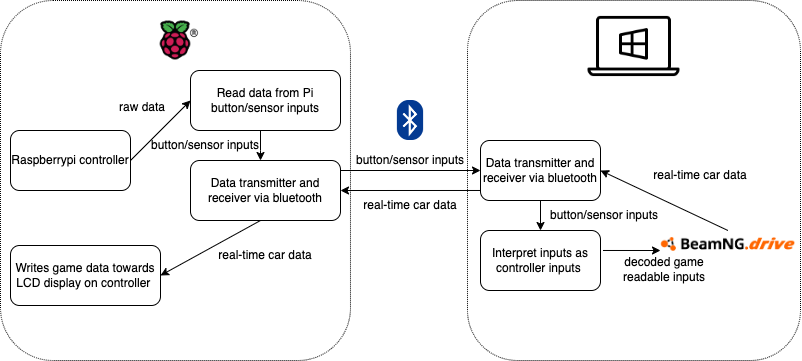

The diagram above was exported from draw.io. Its source (the exported page's mxGraphModel, read from the mxfile embedded in the PNG):
<mxGraphModel dx="1232" dy="702" grid="0" gridSize="10" guides="1" tooltips="1" connect="1" arrows="1" fold="1" page="1" pageScale="1" pageWidth="827" pageHeight="1169" math="0" shadow="0">
  <root>
    <mxCell id="0" />
    <mxCell id="1" parent="0" />
    <mxCell id="wElKJeUji5xSwv1wYXOa-21" value="" style="shape=image;verticalLabelPosition=bottom;labelBackgroundColor=default;verticalAlign=top;aspect=fixed;imageAspect=0;image=https://download.logo.wine/logo/BeamNG.drive/BeamNG.drive-Logo.wine.png;clipPath=inset(38% 11.33% 41% 11%);" vertex="1" parent="1">
      <mxGeometry x="670" y="380" width="134.87" height="24.311330472103005" as="geometry" />
    </mxCell>
    <mxCell id="wElKJeUji5xSwv1wYXOa-1" value="Raspberrypi controller" style="rounded=1;whiteSpace=wrap;html=1;" vertex="1" parent="1">
      <mxGeometry x="20" y="280" width="120" height="60" as="geometry" />
    </mxCell>
    <mxCell id="wElKJeUji5xSwv1wYXOa-3" value="Read data from Pi button/sensor inputs" style="rounded=1;whiteSpace=wrap;html=1;" vertex="1" parent="1">
      <mxGeometry x="200" y="220" width="150" height="60" as="geometry" />
    </mxCell>
    <mxCell id="wElKJeUji5xSwv1wYXOa-4" value="Data transmitter and receiver via bluetooth" style="rounded=1;whiteSpace=wrap;html=1;" vertex="1" parent="1">
      <mxGeometry x="200" y="310" width="150" height="60" as="geometry" />
    </mxCell>
    <mxCell id="wElKJeUji5xSwv1wYXOa-5" value="Writes game data towards LCD display on controller&amp;nbsp;" style="rounded=1;whiteSpace=wrap;html=1;" vertex="1" parent="1">
      <mxGeometry x="20" y="395" width="150" height="60" as="geometry" />
    </mxCell>
    <mxCell id="wElKJeUji5xSwv1wYXOa-7" value="" style="endArrow=classic;html=1;rounded=0;entryX=0;entryY=0.5;entryDx=0;entryDy=0;" edge="1" parent="1" target="wElKJeUji5xSwv1wYXOa-3">
      <mxGeometry width="50" height="50" relative="1" as="geometry">
        <mxPoint x="140" y="310" as="sourcePoint" />
        <mxPoint x="190" y="260" as="targetPoint" />
      </mxGeometry>
    </mxCell>
    <mxCell id="wElKJeUji5xSwv1wYXOa-8" value="" style="endArrow=classic;html=1;rounded=0;" edge="1" parent="1">
      <mxGeometry width="50" height="50" relative="1" as="geometry">
        <mxPoint x="270" y="280" as="sourcePoint" />
        <mxPoint x="270" y="310" as="targetPoint" />
        <Array as="points">
          <mxPoint x="270" y="300" />
        </Array>
      </mxGeometry>
    </mxCell>
    <mxCell id="wElKJeUji5xSwv1wYXOa-9" value="" style="endArrow=classic;html=1;rounded=0;entryX=1;entryY=0.5;entryDx=0;entryDy=0;" edge="1" parent="1" target="wElKJeUji5xSwv1wYXOa-5">
      <mxGeometry width="50" height="50" relative="1" as="geometry">
        <mxPoint x="270" y="370" as="sourcePoint" />
        <mxPoint x="270" y="390" as="targetPoint" />
      </mxGeometry>
    </mxCell>
    <mxCell id="wElKJeUji5xSwv1wYXOa-14" value="" style="endArrow=classic;html=1;rounded=0;" edge="1" parent="1">
      <mxGeometry width="50" height="50" relative="1" as="geometry">
        <mxPoint x="350" y="320" as="sourcePoint" />
        <mxPoint x="490" y="320" as="targetPoint" />
      </mxGeometry>
    </mxCell>
    <mxCell id="wElKJeUji5xSwv1wYXOa-16" value="button/sensor inputs" style="text;html=1;strokeColor=none;fillColor=none;align=center;verticalAlign=middle;whiteSpace=wrap;rounded=0;" vertex="1" parent="1">
      <mxGeometry x="360" y="295" width="120" height="30" as="geometry" />
    </mxCell>
    <mxCell id="wElKJeUji5xSwv1wYXOa-17" value="Data transmitter and receiver via bluetooth" style="rounded=1;whiteSpace=wrap;html=1;" vertex="1" parent="1">
      <mxGeometry x="490" y="290" width="120" height="60" as="geometry" />
    </mxCell>
    <mxCell id="wElKJeUji5xSwv1wYXOa-18" value="" style="endArrow=classic;html=1;rounded=0;exitX=0.5;exitY=1;exitDx=0;exitDy=0;" edge="1" parent="1" source="wElKJeUji5xSwv1wYXOa-17">
      <mxGeometry width="50" height="50" relative="1" as="geometry">
        <mxPoint x="520" y="445" as="sourcePoint" />
        <mxPoint x="550" y="380" as="targetPoint" />
      </mxGeometry>
    </mxCell>
    <mxCell id="wElKJeUji5xSwv1wYXOa-19" value="Interpret inputs as controller inputs&amp;nbsp;" style="rounded=1;whiteSpace=wrap;html=1;" vertex="1" parent="1">
      <mxGeometry x="490" y="380" width="120" height="60" as="geometry" />
    </mxCell>
    <mxCell id="wElKJeUji5xSwv1wYXOa-20" value="" style="endArrow=classic;html=1;rounded=0;exitX=1.021;exitY=0.333;exitDx=0;exitDy=0;exitPerimeter=0;" edge="1" parent="1" source="wElKJeUji5xSwv1wYXOa-19">
      <mxGeometry width="50" height="50" relative="1" as="geometry">
        <mxPoint x="390" y="380" as="sourcePoint" />
        <mxPoint x="670" y="400" as="targetPoint" />
      </mxGeometry>
    </mxCell>
    <mxCell id="wElKJeUji5xSwv1wYXOa-23" value="" style="endArrow=classic;html=1;rounded=0;entryX=1;entryY=0.5;entryDx=0;entryDy=0;exitX=0.5;exitY=0;exitDx=0;exitDy=0;" edge="1" parent="1" source="wElKJeUji5xSwv1wYXOa-21" target="wElKJeUji5xSwv1wYXOa-17">
      <mxGeometry width="50" height="50" relative="1" as="geometry">
        <mxPoint x="470" y="630" as="sourcePoint" />
        <mxPoint x="520" y="430" as="targetPoint" />
      </mxGeometry>
    </mxCell>
    <mxCell id="wElKJeUji5xSwv1wYXOa-24" value="real-time car data" style="text;html=1;strokeColor=none;fillColor=none;align=center;verticalAlign=middle;whiteSpace=wrap;rounded=0;" vertex="1" parent="1">
      <mxGeometry x="650" y="310" width="120" height="30" as="geometry" />
    </mxCell>
    <mxCell id="wElKJeUji5xSwv1wYXOa-25" value="" style="endArrow=classic;html=1;rounded=0;entryX=1;entryY=0.5;entryDx=0;entryDy=0;exitX=-0.001;exitY=0.833;exitDx=0;exitDy=0;exitPerimeter=0;" edge="1" parent="1" source="wElKJeUji5xSwv1wYXOa-17" target="wElKJeUji5xSwv1wYXOa-4">
      <mxGeometry width="50" height="50" relative="1" as="geometry">
        <mxPoint x="480" y="340" as="sourcePoint" />
        <mxPoint x="520" y="430" as="targetPoint" />
      </mxGeometry>
    </mxCell>
    <mxCell id="wElKJeUji5xSwv1wYXOa-28" value="" style="rounded=1;whiteSpace=wrap;html=1;dashed=1;dashPattern=1 1;fillColor=none;" vertex="1" parent="1">
      <mxGeometry x="9.990000000000009" y="150" width="350" height="360" as="geometry" />
    </mxCell>
    <mxCell id="wElKJeUji5xSwv1wYXOa-30" value="" style="rounded=1;whiteSpace=wrap;html=1;dashed=1;dashPattern=1 1;fillColor=none;" vertex="1" parent="1">
      <mxGeometry x="477" y="150" width="333" height="360" as="geometry" />
    </mxCell>
    <mxCell id="wElKJeUji5xSwv1wYXOa-26" value="real-time car data" style="text;html=1;strokeColor=none;fillColor=none;align=center;verticalAlign=middle;whiteSpace=wrap;rounded=0;" vertex="1" parent="1">
      <mxGeometry x="360" y="340" width="120" height="30" as="geometry" />
    </mxCell>
    <mxCell id="wElKJeUji5xSwv1wYXOa-34" value="" style="shape=image;verticalLabelPosition=bottom;labelBackgroundColor=default;verticalAlign=top;aspect=fixed;imageAspect=0;image=https://upload.wikimedia.org/wikipedia/commons/thumb/d/da/Bluetooth.svg/393px-Bluetooth.svg.png;" vertex="1" parent="1">
      <mxGeometry x="406.88" y="250" width="26.23" height="40" as="geometry" />
    </mxCell>
    <mxCell id="wElKJeUji5xSwv1wYXOa-35" value="" style="shape=image;verticalLabelPosition=bottom;labelBackgroundColor=default;verticalAlign=top;aspect=fixed;imageAspect=0;image=https://www.raspberrypi.com/app/uploads/2022/02/COLOUR-Raspberry-Pi-Symbol-Registered.png;" vertex="1" parent="1">
      <mxGeometry x="155.05" y="160" width="59.89" height="60" as="geometry" />
    </mxCell>
    <mxCell id="wElKJeUji5xSwv1wYXOa-36" value="" style="shape=image;verticalLabelPosition=bottom;labelBackgroundColor=default;verticalAlign=top;aspect=fixed;imageAspect=0;image=https://cdn1.iconfinder.com/data/icons/computer-techologies-outline-free/128/ic_windows_10_laptop-512.png;" vertex="1" parent="1">
      <mxGeometry x="597.5" y="150" width="92" height="92" as="geometry" />
    </mxCell>
    <mxCell id="wElKJeUji5xSwv1wYXOa-37" value="raw data" style="text;html=1;strokeColor=none;fillColor=none;align=center;verticalAlign=middle;whiteSpace=wrap;rounded=0;" vertex="1" parent="1">
      <mxGeometry x="92" y="242" width="120" height="30" as="geometry" />
    </mxCell>
    <mxCell id="wElKJeUji5xSwv1wYXOa-38" value="real-time car data" style="text;html=1;strokeColor=none;fillColor=none;align=center;verticalAlign=middle;whiteSpace=wrap;rounded=0;" vertex="1" parent="1">
      <mxGeometry x="214.94" y="390" width="120" height="30" as="geometry" />
    </mxCell>
    <mxCell id="wElKJeUji5xSwv1wYXOa-39" value="button/sensor inputs" style="text;html=1;strokeColor=none;fillColor=none;align=center;verticalAlign=middle;whiteSpace=wrap;rounded=0;" vertex="1" parent="1">
      <mxGeometry x="155.05" y="280" width="120" height="30" as="geometry" />
    </mxCell>
    <mxCell id="wElKJeUji5xSwv1wYXOa-40" value="button/sensor inputs" style="text;html=1;strokeColor=none;fillColor=none;align=center;verticalAlign=middle;whiteSpace=wrap;rounded=0;" vertex="1" parent="1">
      <mxGeometry x="554" y="350" width="120" height="30" as="geometry" />
    </mxCell>
    <mxCell id="wElKJeUji5xSwv1wYXOa-41" value="decoded game readable inputs" style="text;html=1;strokeColor=none;fillColor=none;align=center;verticalAlign=middle;whiteSpace=wrap;rounded=0;" vertex="1" parent="1">
      <mxGeometry x="614" y="404.31" width="120" height="30" as="geometry" />
    </mxCell>
  </root>
</mxGraphModel>